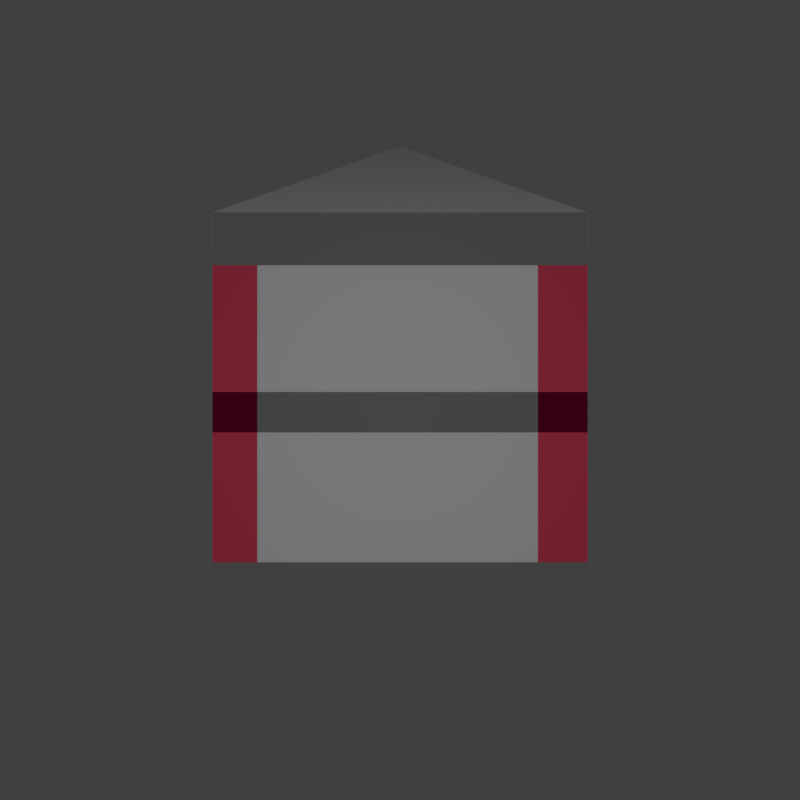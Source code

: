 # Source: wall-tile.blend  (saved by Blender 2.78.0; exported with 4.5.12 LTS)
import bpy
from mathutils import Matrix  # noqa: F401  (used for matrix-valued properties, if any)

bpy.ops.wm.read_factory_settings(use_empty=True)
scene = bpy.context.scene
scene.name = 'Scene'

# ---- collections
col_collection_1 = bpy.data.collections.new('Collection 1'); scene.collection.children.link(col_collection_1)

# ---- materials (node trees are filled in below, after node groups)
mat_material = bpy.data.materials.new('Material')
mat_material.alpha_threshold = 0.0
mat_material.use_transparent_shadow = False
mat_material.roughness = 0.5
mat_material.line_color = (0.0, 0.0, 0.0, 1.0)
mat_material_001 = bpy.data.materials.new('Material.001')
mat_material_001.alpha_threshold = 0.0
mat_material_001.use_transparent_shadow = False
mat_material_001.diffuse_color = (0.8, 0.06953, 0.1306, 1.0)
mat_material_001.roughness = 0.5
mat_material_001.specular_intensity = 0.08929
mat_material_002 = bpy.data.materials.new('Material.002')
mat_material_002.alpha_threshold = 0.0
mat_material_002.use_transparent_shadow = False
mat_material_002.diffuse_color = (0.0291, 0.02011, 0.00273, 1.0)
mat_material_002.roughness = 0.5
mat_material_002.specular_intensity = 0.04762
mat_material_003 = bpy.data.materials.new('Material.003')
mat_material_003.alpha_threshold = 0.0
mat_material_003.use_transparent_shadow = False
mat_material_003.diffuse_color = (0.1626, 0.001255, 0.02484, 1.0)
mat_material_003.roughness = 0.5
mat_material_004 = bpy.data.materials.new('Material.004')
mat_material_004.alpha_threshold = 0.0
mat_material_004.use_transparent_shadow = False
mat_material_004.diffuse_color = (0.2462, 0.2462, 0.2462, 1.0)
mat_material_004.roughness = 0.5
mat_material_005 = bpy.data.materials.new('Material.005')
mat_material_005.alpha_threshold = 0.0
mat_material_005.use_transparent_shadow = False
mat_material_005.diffuse_color = (1.0, 0.524, 0.006676, 1.0)
mat_material_005.roughness = 0.5
mat_material_005.specular_intensity = 0.6548

# ---- material node trees

# ---- world
world_world = bpy.data.worlds.new('World'); scene.world = world_world
world_world.color = (0.05088, 0.05088, 0.05088)
world_world.use_sun_shadow = False
world_world.sun_shadow_jitter_overblur = 0.0
world_world.cycles.sampling_method = 'MANUAL'

# ---- cameras
cam_camera = bpy.data.cameras.new('Camera')
cam_camera.clip_end = 100.0
cam_camera.lens = 28.08
cam_camera.sensor_width = 32.0
cam_camera.sensor_height = 18.0
cam_camera.ortho_scale = 7.314
cam_camera.dof.focus_distance = 0.0
cam_camera.dof.aperture_fstop = 128.0

# ---- lights
light_lamp = bpy.data.lights.new('Lamp', 'POINT')
light_lamp.transmission_factor = 0.0
light_lamp.cutoff_distance = 30.0
light_lamp.energy = 100.0
light_lamp.shadow_buffer_clip_start = 1.001
light_lamp.shadow_soft_size = 0.1
light_lamp.shadow_maximum_resolution = 0.006
light_lamp.use_absolute_resolution = True

# ---- meshes
me_cube = bpy.data.meshes.new('Cube')
me_cube.from_pydata([(1.0, 1.0, -1.0), (-5.96e-08, -0.004672, -1.0), (-1.0, 1.0, -1.0), (1.0, 1.001, 1.0), (-5.066e-07, 0.001502, 1.712), (-1.0, 1.001, 1.0), (0.5213, 1.0, -1.0), (0.5213, 1.001, 1.0), (0.3493, 0.3463, -1.0), (-0.4686, 1.0, -1.0), (0.3493, 0.3505, 1.463), (-0.4686, 1.001, 1.0), (1.0, 1.0, 0.7185), (-4.437e-07, -0.004672, 0.7185), (-1.0, 1.0, 0.7185), (0.5213, 1.0, 0.7185), (-0.4686, 1.0, 0.7185), (0.3493, 0.3463, 0.7185), (0.3493, 0.3463, -0.8637), (1.0, 1.0, -0.8637), (-9.007e-08, -0.004672, -0.8637), (-1.0, 1.0, -0.8637), (0.5213, 1.0, -0.8637), (-0.4686, 1.0, -0.8637), (-0.5, 0.4977, -1.0), (-0.5, 0.501, 1.356), (0.7606, 1.0, -1.0), (0.7606, 1.001, 1.0), (-0.0596, 0.6756, 1.232), (-0.0596, 0.6732, -1.0), (0.7606, 1.0, 0.7185), (-0.5, 0.4977, 0.7185), (-0.5, 0.4977, -0.8637), (0.7606, 1.0, -0.8637), (0.1747, 0.1708, -1.0), (-0.7343, 1.0, -1.0), (0.1747, 0.176, 1.587), (-0.7343, 1.001, 1.0), (-0.7343, 1.0, 0.7185), (0.1747, 0.1708, 0.7185), (0.1747, 0.1708, -0.8637), (-0.7343, 1.0, -0.8637), (-0.2798, 0.5883, 1.294), (-0.2798, 0.5854, -1.0), (1.0, 1.0, 0.04372), (-2.929e-07, -0.004672, 0.04372), (-1.0, 1.0, 0.04372), (0.5213, 1.0, 0.04372), (-0.4686, 1.0, 0.04372), (0.3493, 0.3463, 0.04372), (0.7606, 1.0, 0.04372), (-0.5, 0.4977, 0.04372), (-0.7343, 1.0, 0.04372), (0.1747, 0.1708, 0.04372), (0.3493, 0.3463, -0.1721), (-0.5, 0.4977, -0.1721), (0.1747, 0.1708, -0.1721), (1.0, 1.0, -0.1721), (-2.447e-07, -0.004672, -0.1721), (-1.0, 1.0, -0.1721), (0.5213, 1.0, -0.1721), (-0.4686, 1.0, -0.1721), (0.7606, 1.0, -0.1721), (-0.7343, 1.0, -0.1721), (0.5459, 0.5438, -1.0), (-0.1695, 1.0, -1.0), (0.5459, 0.5469, 1.323), (-0.1695, 1.001, 1.0), (0.5459, 0.5438, 0.7185), (-0.1695, 1.0, 0.7185), (0.5459, 0.5438, -0.8637), (-0.1695, 1.0, -0.8637), (0.1882, 0.7719, -1.0), (0.1882, 0.7737, 1.162), (0.5459, 0.5438, 0.04372), (0.5459, 0.5438, -0.1721), (0.4266, 0.4239, -1.0), (-0.3511, 1.0, -1.0), (0.4266, 0.4277, 1.408), (-0.3511, 1.001, 1.0), (0.4266, 0.4239, 0.7185), (-0.3511, 1.0, 0.7185), (0.4266, 0.4239, -0.8637), (-0.3511, 1.0, -0.8637), (0.03774, 0.7141, 1.204), (0.4266, 0.4239, 0.04372), (0.4266, 0.4239, -0.1721), (0.03774, 0.7119, -1.0), (0.1362, 0.7512, -1.0), (0.5047, 0.5023, -1.0), (-0.2323, 1.0, -1.0), (0.5047, 0.5057, 1.353), (-0.2323, 1.001, 1.0), (0.5047, 0.5023, 0.7185), (-0.2323, 1.0, 0.7185), (0.5047, 0.5023, -0.8637), (-0.2323, 1.0, -0.8637), (0.1362, 0.7531, 1.176), (0.5047, 0.5023, 0.04372), (0.5047, 0.5023, -0.1721), (0.4649, 0.4624, -1.0), (-0.2928, 1.0, -1.0), (0.4649, 0.4659, 1.381), (-0.2928, 1.001, 1.0), (0.4649, 0.4624, 0.7185), (-0.2928, 1.0, 0.7185), (0.4649, 0.4624, -0.8637), (-0.2928, 1.0, -0.8637), (0.08603, 0.7333, 1.191), (0.4649, 0.4624, 0.04372), (0.4649, 0.4624, -0.1721), (0.08603, 0.7312, -1.0)], [], [(24, 35, 43), (37, 25, 42), (36, 13, 39), (25, 14, 31), (35, 21, 41), (26, 22, 33), (77, 23, 83), (78, 17, 80), (79, 28, 84), (29, 77, 87), (80, 49, 85), (81, 11, 79), (30, 7, 27), (38, 5, 37), (31, 46, 51), (39, 45, 53), (40, 1, 34), (32, 2, 24), (82, 8, 76), (33, 60, 62), (63, 21, 59), (19, 62, 57), (20, 24, 1), (13, 51, 45), (12, 27, 3), (8, 87, 76), (84, 10, 78), (0, 33, 19), (4, 31, 13), (42, 4, 36), (1, 43, 34), (34, 29, 8), (28, 36, 10), (23, 63, 61), (18, 34, 8), (17, 53, 49), (16, 37, 11), (9, 41, 23), (10, 39, 17), (11, 42, 28), (43, 9, 29), (49, 56, 54), (48, 38, 16), (45, 55, 58), (44, 30, 12), (38, 46, 14), (50, 15, 30), (53, 58, 56), (51, 59, 55), (85, 54, 86), (86, 18, 82), (55, 21, 32), (56, 20, 40), (58, 32, 20), (54, 40, 18), (61, 52, 48), (57, 50, 44), (63, 46, 52), (62, 47, 50), (19, 75, 70), (44, 75, 57), (27, 66, 3), (64, 26, 0), (19, 64, 0), (15, 67, 7), (44, 68, 74), (72, 6, 26), (7, 73, 27), (12, 66, 68), (6, 71, 22), (110, 82, 106), (109, 86, 110), (108, 78, 102), (76, 111, 100), (106, 76, 100), (105, 79, 103), (104, 85, 109), (87, 101, 111), (103, 84, 108), (104, 78, 80), (101, 83, 107), (65, 96, 71), (66, 93, 68), (67, 97, 73), (88, 65, 72), (68, 98, 74), (69, 92, 67), (70, 89, 64), (89, 72, 64), (73, 91, 66), (75, 98, 99), (75, 95, 70), (90, 107, 96), (91, 104, 93), (92, 108, 97), (111, 90, 88), (93, 109, 98), (94, 103, 92), (95, 100, 89), (100, 88, 89), (97, 102, 91), (98, 110, 99), (99, 106, 95), (24, 2, 35), (37, 5, 25), (36, 4, 13), (25, 5, 14), (35, 2, 21), (26, 6, 22), (77, 9, 23), (78, 10, 17), (79, 11, 28), (29, 9, 77), (80, 17, 49), (81, 16, 11), (30, 15, 7), (38, 14, 5), (31, 14, 46), (39, 13, 45), (40, 20, 1), (32, 21, 2), (82, 18, 8), (33, 22, 60), (63, 41, 21), (19, 33, 62), (20, 32, 24), (13, 31, 51), (12, 30, 27), (8, 29, 87), (84, 28, 10), (0, 26, 33), (4, 25, 31), (42, 25, 4), (1, 24, 43), (34, 43, 29), (28, 42, 36), (23, 41, 63), (18, 40, 34), (17, 39, 53), (16, 38, 37), (9, 35, 41), (10, 36, 39), (11, 37, 42), (43, 35, 9), (49, 53, 56), (48, 52, 38), (45, 51, 55), (44, 50, 30), (38, 52, 46), (50, 47, 15), (53, 45, 58), (51, 46, 59), (85, 49, 54), (86, 54, 18), (55, 59, 21), (56, 58, 20), (58, 55, 32), (54, 56, 40), (61, 63, 52), (57, 62, 50), (63, 59, 46), (62, 60, 47), (19, 57, 75), (44, 74, 75), (27, 73, 66), (64, 72, 26), (19, 70, 64), (15, 69, 67), (44, 12, 68), (72, 65, 6), (7, 67, 73), (12, 3, 66), (6, 65, 71), (110, 86, 82), (109, 85, 86), (108, 84, 78), (76, 87, 111), (106, 82, 76), (105, 81, 79), (104, 80, 85), (87, 77, 101), (103, 79, 84), (104, 102, 78), (101, 77, 83), (65, 90, 96), (66, 91, 93), (67, 92, 97), (88, 90, 65), (68, 93, 98), (69, 94, 92), (70, 95, 89), (89, 88, 72), (73, 97, 91), (75, 74, 98), (75, 99, 95), (90, 101, 107), (91, 102, 104), (92, 103, 108), (111, 101, 90), (93, 104, 109), (94, 105, 103), (95, 106, 100), (100, 111, 88), (97, 108, 102), (98, 109, 110), (99, 110, 106), (15, 47, 48, 16), (48, 47, 60, 61), (61, 60, 22, 71, 96, 107, 83, 23)])
me_cube.polygons.foreach_set('material_index', [0, 0, 0, 0, 4, 4, 4, 0, 0, 0, 0, 4, 4, 4, 0, 0, 0, 0, 0, 0, 1, 1, 0, 0, 4, 0, 0, 4, 0, 0, 0, 0, 0, 0, 0, 0, 4, 4, 0, 0, 0, 0, 0, 0, 1, 1, 0, 0, 0, 0, 0, 0, 0, 0, 0, 4, 3, 3, 4, 0, 0, 0, 0, 0, 4, 0, 0, 0, 0, 4, 0, 0, 0, 0, 0, 4, 0, 0, 0, 0, 4, 4, 0, 0, 0, 0, 4, 0, 0, 0, 0, 0, 4, 0, 0, 0, 0, 4, 0, 0, 0, 0, 0, 0, 0, 0, 0, 4, 4, 4, 0, 0, 0, 0, 4, 4, 4, 0, 0, 0, 0, 0, 0, 1, 1, 0, 0, 4, 0, 0, 4, 0, 0, 0, 0, 0, 0, 0, 0, 4, 4, 0, 0, 0, 0, 0, 0, 1, 1, 0, 0, 0, 0, 0, 0, 0, 0, 0, 4, 3, 3, 4, 0, 0, 0, 0, 0, 4, 0, 0, 0, 0, 4, 0, 0, 0, 0, 0, 4, 0, 0, 0, 0, 4, 4, 0, 0, 0, 0, 4, 0, 0, 0, 0, 0, 4, 0, 0, 0, 0, 4, 0, 0, 0, 0, 0, 0, 4, 0])
me_cube.materials.append(mat_material)
me_cube.materials.append(mat_material_001)
me_cube.materials.append(mat_material_002)
me_cube.materials.append(mat_material_003)
me_cube.materials.append(mat_material_004)
me_cube.materials.append(mat_material_005)
me_cube.use_remesh_preserve_volume = False
me_cube.use_remesh_preserve_attributes = False
me_cube.use_mirror_vertex_groups = False
me_cube.update()

# ---- objects
ob_empty = bpy.data.objects.new('Empty', None)
ob_cube = bpy.data.objects.new('Cube', me_cube)
ob_camera_1 = bpy.data.objects.new('Camera-1', cam_camera)
ob_lamp = bpy.data.objects.new('Lamp', light_lamp)

# ---- transforms, parenting, visibility, modifiers, constraints
ob_empty.location = (0.0, 0.0, 1.0)
ob_empty.rotation_euler = (0.0, -0.0, 1.571)
ob_empty.empty_image_offset = (0.0, 0.0)
ob_empty.lineart.crease_threshold = 0.0
ob_cube.location = (0.0, 0.0, 1.0)
ob_cube.lock_rotations_4d = False
ob_cube.empty_display_type = 'ARROWS'
ob_cube.lineart.crease_threshold = 0.0
_m = ob_cube.modifiers.new('Array', 'ARRAY')
_m.count = 4
_m.use_constant_offset = True
_m.constant_offset_displace = (0.0, 0.0, 0.0)
_m.use_relative_offset = False
_m.use_object_offset = True
_m.offset_object = ob_empty
ob_camera_1.location = (0.0, -4.74, 1.0)
ob_camera_1.rotation_euler = (1.571, 0.0, 0.0)
ob_camera_1.lock_rotations_4d = False
ob_camera_1.empty_display_type = 'ARROWS'
ob_camera_1.color = (0.0, 0.0, 0.0, 0.0)
ob_camera_1.display_type = 'WIRE'
ob_camera_1.lineart.crease_threshold = 0.0
ob_lamp.parent = ob_camera_1
ob_lamp.matrix_parent_inverse = Matrix(((1.0, 0.0, 0.0, -0.0), (0.0, -4.47e-08, 1.0, -0.994), (0.0, -1.0, -4.371e-08, -5.203), (0.0, 0.0, 0.0, 1.0)))
ob_lamp.location = (0.0, -5.203, 0.994)
ob_lamp.rotation_euler = (0.6503, 0.05522, 1.866)
ob_lamp.lock_rotations_4d = False
ob_lamp.empty_display_type = 'ARROWS'
ob_lamp.color = (0.0, 0.0, 0.0, 0.0)
ob_lamp.lineart.crease_threshold = 0.0

# ---- collection membership
col_collection_1.objects.link(ob_empty)
col_collection_1.objects.link(ob_cube)
col_collection_1.objects.link(ob_camera_1)
col_collection_1.objects.link(ob_lamp)

# ---- scene / render settings (as saved in the file)
scene.camera = ob_camera_1
scene.frame_start = 1; scene.frame_end = 250; scene.frame_set(1)
scene.render.engine = 'BLENDER_EEVEE_NEXT'
scene.render.resolution_x = 640
scene.render.resolution_y = 640
scene.render.dither_intensity = 0.0
scene.cycles.use_denoising = False
scene.cycles.samples = 128
scene.cycles.sampling_pattern = 'TABULATED_SOBOL'
scene.cycles.light_sampling_threshold = 0.0
scene.cycles.use_adaptive_sampling = False
scene.cycles.use_light_tree = False
scene.cycles.blur_glossy = 0.0
scene.cycles.sample_clamp_indirect = 0.0
scene.view_settings.view_transform = 'Standard'
bpy.context.view_layer.update()
